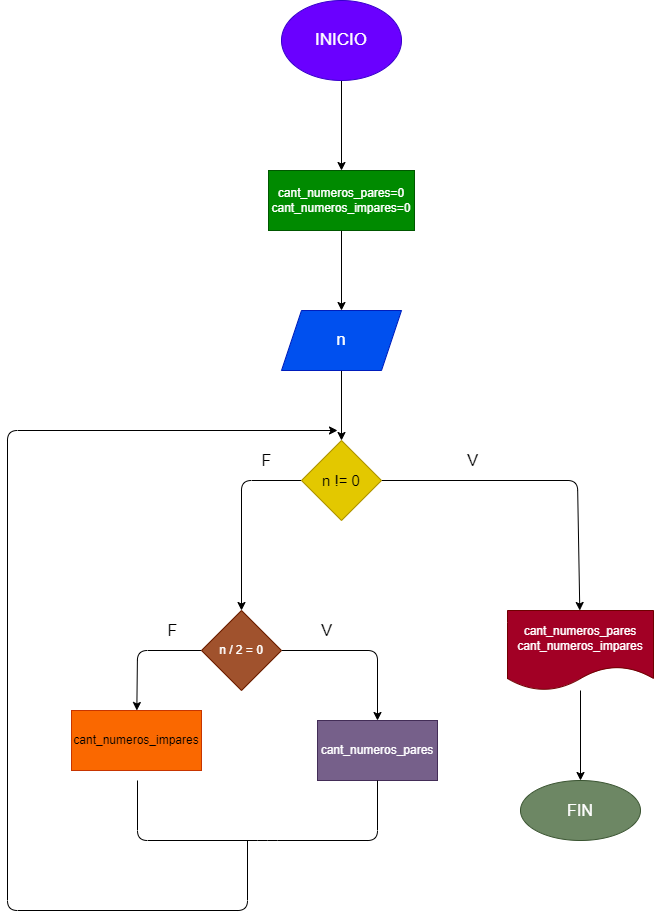

The diagram above was exported from draw.io. Its source (the exported page's mxGraphModel, read from the mxfile embedded in the PNG):
<mxGraphModel dx="1162" dy="790" grid="1" gridSize="10" guides="1" tooltips="1" connect="1" arrows="1" fold="1" page="1" pageScale="1" pageWidth="827" pageHeight="1169" math="0" shadow="0">
  <root>
    <mxCell id="0" />
    <mxCell id="1" parent="0" />
    <mxCell id="10" value="" style="edgeStyle=none;html=1;" edge="1" parent="1" source="2" target="9">
      <mxGeometry relative="1" as="geometry" />
    </mxCell>
    <mxCell id="2" value="&lt;font style=&quot;font-size: 17px&quot;&gt;INICIO&lt;/font&gt;" style="ellipse;whiteSpace=wrap;html=1;fillColor=#6a00ff;fontColor=#ffffff;strokeColor=#3700CC;" vertex="1" parent="1">
      <mxGeometry x="354" width="120" height="80" as="geometry" />
    </mxCell>
    <mxCell id="12" value="" style="edgeStyle=none;html=1;" edge="1" parent="1" source="9" target="11">
      <mxGeometry relative="1" as="geometry" />
    </mxCell>
    <mxCell id="9" value="cant_numeros_pares=0&lt;br&gt;cant_numeros_impares=0" style="whiteSpace=wrap;html=1;fillColor=#008a00;fontColor=#ffffff;strokeColor=#005700;" vertex="1" parent="1">
      <mxGeometry x="341" y="170" width="146" height="60" as="geometry" />
    </mxCell>
    <mxCell id="14" value="" style="edgeStyle=none;html=1;" edge="1" parent="1" source="11" target="13">
      <mxGeometry relative="1" as="geometry" />
    </mxCell>
    <mxCell id="11" value="&lt;font style=&quot;font-size: 17px&quot;&gt;n&lt;/font&gt;" style="shape=parallelogram;perimeter=parallelogramPerimeter;whiteSpace=wrap;html=1;fixedSize=1;fillColor=#0050ef;fontColor=#ffffff;strokeColor=#001DBC;" vertex="1" parent="1">
      <mxGeometry x="354" y="310" width="120" height="60" as="geometry" />
    </mxCell>
    <mxCell id="18" value="" style="edgeStyle=none;html=1;" edge="1" parent="1" source="13" target="17">
      <mxGeometry relative="1" as="geometry">
        <Array as="points">
          <mxPoint x="650" y="480" />
        </Array>
      </mxGeometry>
    </mxCell>
    <mxCell id="22" value="" style="edgeStyle=none;html=1;" edge="1" parent="1" source="13" target="21">
      <mxGeometry relative="1" as="geometry">
        <Array as="points">
          <mxPoint x="314" y="480" />
        </Array>
      </mxGeometry>
    </mxCell>
    <mxCell id="13" value="&lt;font style=&quot;font-size: 15px&quot;&gt;n != 0&lt;/font&gt;" style="rhombus;whiteSpace=wrap;html=1;fillColor=#e3c800;fontColor=#000000;strokeColor=#B09500;" vertex="1" parent="1">
      <mxGeometry x="374" y="440" width="80" height="80" as="geometry" />
    </mxCell>
    <mxCell id="20" value="" style="edgeStyle=none;html=1;" edge="1" parent="1" source="17" target="19">
      <mxGeometry relative="1" as="geometry" />
    </mxCell>
    <mxCell id="17" value="cant_numeros_pares&lt;br&gt;cant_numeros_impares" style="shape=document;whiteSpace=wrap;html=1;boundedLbl=1;fillColor=#a20025;fontColor=#ffffff;strokeColor=#6F0000;" vertex="1" parent="1">
      <mxGeometry x="580" y="610" width="146" height="80" as="geometry" />
    </mxCell>
    <mxCell id="19" value="&lt;font style=&quot;font-size: 16px&quot;&gt;FIN&lt;/font&gt;" style="ellipse;whiteSpace=wrap;html=1;fillColor=#6d8764;fontColor=#ffffff;strokeColor=#3A5431;" vertex="1" parent="1">
      <mxGeometry x="593" y="780" width="120" height="60" as="geometry" />
    </mxCell>
    <mxCell id="24" value="" style="edgeStyle=none;html=1;" edge="1" parent="1" source="21" target="23">
      <mxGeometry relative="1" as="geometry">
        <Array as="points">
          <mxPoint x="450" y="650" />
        </Array>
      </mxGeometry>
    </mxCell>
    <mxCell id="28" value="" style="edgeStyle=none;html=1;fontSize=16;" edge="1" parent="1" source="21" target="27">
      <mxGeometry relative="1" as="geometry">
        <Array as="points">
          <mxPoint x="210" y="650" />
        </Array>
      </mxGeometry>
    </mxCell>
    <mxCell id="21" value="n / 2 = 0" style="rhombus;whiteSpace=wrap;html=1;fillColor=#a0522d;fontColor=#ffffff;strokeColor=#6D1F00;" vertex="1" parent="1">
      <mxGeometry x="274" y="610" width="80" height="80" as="geometry" />
    </mxCell>
    <mxCell id="23" value="cant_numeros_pares" style="whiteSpace=wrap;html=1;fillColor=#76608a;fontColor=#ffffff;strokeColor=#432D57;" vertex="1" parent="1">
      <mxGeometry x="390" y="720" width="120" height="60" as="geometry" />
    </mxCell>
    <mxCell id="27" value="cant_numeros_impares" style="whiteSpace=wrap;html=1;fillColor=#fa6800;fontColor=#000000;strokeColor=#C73500;" vertex="1" parent="1">
      <mxGeometry x="144" y="710" width="130" height="60" as="geometry" />
    </mxCell>
    <mxCell id="29" value="" style="endArrow=none;html=1;fontSize=16;entryX=0.5;entryY=1;entryDx=0;entryDy=0;" edge="1" parent="1" target="23">
      <mxGeometry width="50" height="50" relative="1" as="geometry">
        <mxPoint x="210" y="780" as="sourcePoint" />
        <mxPoint x="260" y="730" as="targetPoint" />
        <Array as="points">
          <mxPoint x="210" y="840" />
          <mxPoint x="340" y="840" />
          <mxPoint x="450" y="840" />
        </Array>
      </mxGeometry>
    </mxCell>
    <mxCell id="30" value="" style="endArrow=classic;html=1;fontSize=16;" edge="1" parent="1">
      <mxGeometry width="50" height="50" relative="1" as="geometry">
        <mxPoint x="320" y="840" as="sourcePoint" />
        <mxPoint x="410" y="430" as="targetPoint" />
        <Array as="points">
          <mxPoint x="320" y="910" />
          <mxPoint x="80" y="910" />
          <mxPoint x="80" y="430" />
        </Array>
      </mxGeometry>
    </mxCell>
    <mxCell id="31" value="V" style="text;html=1;resizable=0;autosize=1;align=center;verticalAlign=middle;points=[];fillColor=none;strokeColor=none;rounded=0;fontSize=16;" vertex="1" parent="1">
      <mxGeometry x="530" y="450" width="30" height="20" as="geometry" />
    </mxCell>
    <mxCell id="32" value="F" style="text;html=1;resizable=0;autosize=1;align=center;verticalAlign=middle;points=[];fillColor=none;strokeColor=none;rounded=0;fontSize=16;" vertex="1" parent="1">
      <mxGeometry x="324" y="450" width="30" height="20" as="geometry" />
    </mxCell>
    <mxCell id="33" value="V" style="text;html=1;resizable=0;autosize=1;align=center;verticalAlign=middle;points=[];fillColor=none;strokeColor=none;rounded=0;fontSize=16;" vertex="1" parent="1">
      <mxGeometry x="384" y="620" width="30" height="20" as="geometry" />
    </mxCell>
    <mxCell id="34" value="F" style="text;html=1;resizable=0;autosize=1;align=center;verticalAlign=middle;points=[];fillColor=none;strokeColor=none;rounded=0;fontSize=16;" vertex="1" parent="1">
      <mxGeometry x="230" y="620" width="30" height="20" as="geometry" />
    </mxCell>
  </root>
</mxGraphModel>